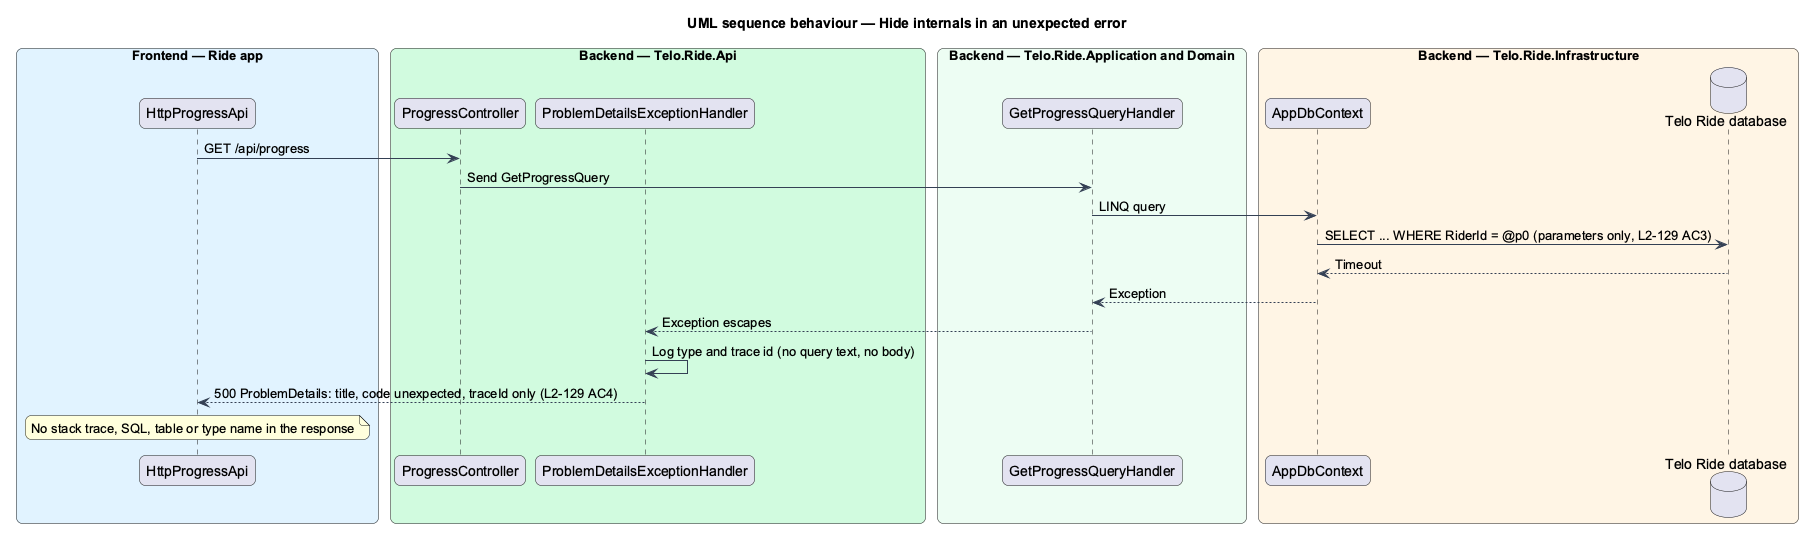

The diagram above was rendered by PlantUML. Its source (embedded in the PNG):
@startuml
title UML sequence behaviour — Hide internals in an unexpected error
skinparam backgroundColor #FFFFFF
skinparam shadowing false
skinparam roundcorner 12
skinparam defaultFontName Arial
skinparam ArrowColor #344054
skinparam rectangle {
  BorderColor #344054
  FontColor #101828
}
skinparam package {
  BorderColor #667085
  FontColor #101828
  BackgroundColor #F9FAFB
}
box "Frontend — Ride app" #E0F2FE
  participant "HttpProgressApi" as client
end box
box "Backend — Telo.Ride.Api" #D1FADF
  participant "ProgressController" as ctrl
  participant "ProblemDetailsExceptionHandler" as eh
end box
box "Backend — Telo.Ride.Application and Domain" #ECFDF3
  participant "GetProgressQueryHandler" as handler
end box
box "Backend — Telo.Ride.Infrastructure" #FFF4E5
  participant "AppDbContext" as ctx
  database "Telo Ride database" as db
end box
client -> ctrl : GET /api/progress
ctrl -> handler : Send GetProgressQuery
handler -> ctx : LINQ query
ctx -> db : SELECT ... WHERE RiderId = @p0 (parameters only, L2-129 AC3)
db --> ctx : Timeout
ctx --> handler : Exception
handler --> eh : Exception escapes
eh -> eh : Log type and trace id (no query text, no body)
eh --> client : 500 ProblemDetails: title, code unexpected, traceId only (L2-129 AC4)
note over client : No stack trace, SQL, table or type name in the response
@enduml